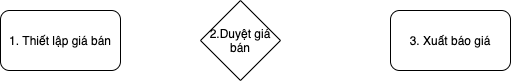

The diagram above was exported from draw.io. Its source (the exported page's mxGraphModel, read from the mxfile embedded in the PNG):
<mxGraphModel dx="946" dy="529" grid="1" gridSize="10" guides="1" tooltips="1" connect="1" arrows="1" fold="1" page="1" pageScale="1" pageWidth="850" pageHeight="1100" math="0" shadow="0">
  <root>
    <mxCell id="0" />
    <mxCell id="1" parent="0" />
    <mxCell id="3" value="1. Thiết lập giá bán" style="rounded=1;whiteSpace=wrap;html=1;" vertex="1" parent="1">
      <mxGeometry x="130" y="150" width="120" height="60" as="geometry" />
    </mxCell>
    <mxCell id="5" value="2.Duyệt giá bán" style="rhombus;whiteSpace=wrap;html=1;" vertex="1" parent="1">
      <mxGeometry x="330" y="140" width="80" height="80" as="geometry" />
    </mxCell>
    <mxCell id="7" value="3. Xuất báo giá" style="rounded=1;whiteSpace=wrap;html=1;" vertex="1" parent="1">
      <mxGeometry x="520" y="150" width="120" height="60" as="geometry" />
    </mxCell>
  </root>
</mxGraphModel>